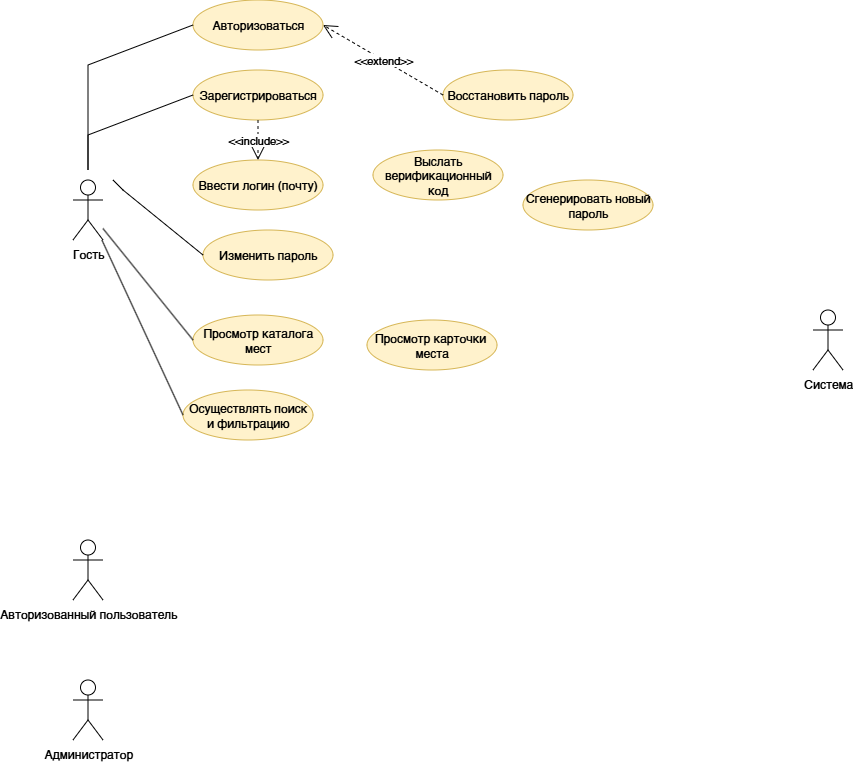

The diagram above was exported from draw.io. Its source (the exported page's mxGraphModel, read from the mxfile embedded in the PNG):
<mxGraphModel dx="867" dy="488" grid="1" gridSize="10" guides="1" tooltips="1" connect="1" arrows="1" fold="1" page="1" pageScale="1" pageWidth="827" pageHeight="1169" math="0" shadow="0">
  <root>
    <mxCell id="0" />
    <mxCell id="1" parent="0" />
    <mxCell id="waL9rB9eCdH8qaWUq6E0-2" parent="1" style="shape=umlActor;verticalLabelPosition=bottom;verticalAlign=top;html=1;" value="Гость" vertex="1">
      <mxGeometry height="60" width="30" x="120" y="180" as="geometry" />
    </mxCell>
    <mxCell id="waL9rB9eCdH8qaWUq6E0-5" parent="1" style="shape=umlActor;verticalLabelPosition=bottom;verticalAlign=top;html=1;" value="Авторизованный пользователь" vertex="1">
      <mxGeometry height="60" width="30" x="120" y="540" as="geometry" />
    </mxCell>
    <mxCell id="waL9rB9eCdH8qaWUq6E0-6" parent="1" style="shape=umlActor;verticalLabelPosition=bottom;verticalAlign=top;html=1;" value="Администратор" vertex="1">
      <mxGeometry height="60" width="30" x="120" y="680" as="geometry" />
    </mxCell>
    <mxCell id="waL9rB9eCdH8qaWUq6E0-8" parent="1" style="ellipse;whiteSpace=wrap;html=1;fillColor=#fff2cc;strokeColor=#d6b656;" value="Просмотр каталога мест" vertex="1">
      <mxGeometry height="50" width="130" x="240" y="315" as="geometry" />
    </mxCell>
    <mxCell id="waL9rB9eCdH8qaWUq6E0-9" parent="1" style="ellipse;whiteSpace=wrap;html=1;fillColor=#fff2cc;strokeColor=#d6b656;" value="Осуществлять поиск и фильтрацию" vertex="1">
      <mxGeometry height="50" width="130" x="230" y="390" as="geometry" />
    </mxCell>
    <mxCell id="waL9rB9eCdH8qaWUq6E0-10" parent="1" style="ellipse;whiteSpace=wrap;html=1;fillColor=#fff2cc;strokeColor=#d6b656;" value="Просмотр карточки&amp;nbsp; места" vertex="1">
      <mxGeometry height="50" width="130" x="414" y="320" as="geometry" />
    </mxCell>
    <mxCell id="waL9rB9eCdH8qaWUq6E0-11" parent="1" style="ellipse;whiteSpace=wrap;html=1;fillColor=#fff2cc;strokeColor=#d6b656;" value="Зарегистрироваться" vertex="1">
      <mxGeometry height="50" width="130" x="240" y="70" as="geometry" />
    </mxCell>
    <mxCell id="waL9rB9eCdH8qaWUq6E0-12" parent="1" style="ellipse;whiteSpace=wrap;html=1;fillColor=#fff2cc;strokeColor=#d6b656;" value="Авторизоваться" vertex="1">
      <mxGeometry height="50" width="130" x="240" as="geometry" />
    </mxCell>
    <mxCell id="waL9rB9eCdH8qaWUq6E0-13" parent="1" style="ellipse;whiteSpace=wrap;html=1;fillColor=#fff2cc;strokeColor=#d6b656;" value="Восстановить пароль" vertex="1">
      <mxGeometry height="50" width="130" x="490" y="70" as="geometry" />
    </mxCell>
    <mxCell id="waL9rB9eCdH8qaWUq6E0-14" parent="1" style="ellipse;whiteSpace=wrap;html=1;fillColor=#fff2cc;strokeColor=#d6b656;" value="Сгенерировать новый пароль" vertex="1">
      <mxGeometry height="50" width="130" x="570" y="180" as="geometry" />
    </mxCell>
    <mxCell id="waL9rB9eCdH8qaWUq6E0-15" parent="1" style="ellipse;whiteSpace=wrap;html=1;fillColor=#fff2cc;strokeColor=#d6b656;" value="Изменить пароль" vertex="1">
      <mxGeometry height="50" width="130" x="250" y="230" as="geometry" />
    </mxCell>
    <mxCell id="waL9rB9eCdH8qaWUq6E0-16" parent="1" style="shape=umlActor;verticalLabelPosition=bottom;verticalAlign=top;html=1;" value="Система" vertex="1">
      <mxGeometry height="60" width="30" x="860" y="310" as="geometry" />
    </mxCell>
    <mxCell id="waL9rB9eCdH8qaWUq6E0-18" edge="1" parent="1" style="endArrow=none;html=1;rounded=0;entryX=0;entryY=0.5;entryDx=0;entryDy=0;" target="waL9rB9eCdH8qaWUq6E0-12" value="">
      <mxGeometry height="50" relative="1" width="50" as="geometry">
        <Array as="points">
          <mxPoint x="135" y="65" />
        </Array>
        <mxPoint x="135" y="170" as="sourcePoint" />
        <mxPoint x="740" y="280" as="targetPoint" />
      </mxGeometry>
    </mxCell>
    <mxCell id="waL9rB9eCdH8qaWUq6E0-19" edge="1" parent="1" style="endArrow=none;html=1;rounded=0;entryX=0;entryY=0.5;entryDx=0;entryDy=0;" target="waL9rB9eCdH8qaWUq6E0-11" value="">
      <mxGeometry height="50" relative="1" width="50" as="geometry">
        <Array as="points">
          <mxPoint x="135" y="135" />
        </Array>
        <mxPoint x="135" y="170" as="sourcePoint" />
        <mxPoint x="740" y="280" as="targetPoint" />
      </mxGeometry>
    </mxCell>
    <mxCell id="waL9rB9eCdH8qaWUq6E0-20" edge="1" parent="1" source="waL9rB9eCdH8qaWUq6E0-2" style="endArrow=none;html=1;rounded=0;entryX=0;entryY=0.5;entryDx=0;entryDy=0;" target="waL9rB9eCdH8qaWUq6E0-9" value="">
      <mxGeometry height="50" relative="1" width="50" as="geometry">
        <mxPoint x="440" y="270" as="sourcePoint" />
        <mxPoint x="490" y="220" as="targetPoint" />
      </mxGeometry>
    </mxCell>
    <mxCell id="waL9rB9eCdH8qaWUq6E0-21" edge="1" parent="1" style="endArrow=none;html=1;rounded=0;entryX=0;entryY=0.5;entryDx=0;entryDy=0;" target="waL9rB9eCdH8qaWUq6E0-15" value="">
      <mxGeometry height="50" relative="1" width="50" as="geometry">
        <Array as="points">
          <mxPoint x="170" y="190" />
        </Array>
        <mxPoint x="160" y="180" as="sourcePoint" />
        <mxPoint x="490" y="220" as="targetPoint" />
      </mxGeometry>
    </mxCell>
    <mxCell id="waL9rB9eCdH8qaWUq6E0-22" edge="1" parent="1" source="waL9rB9eCdH8qaWUq6E0-2" style="endArrow=none;html=1;rounded=0;entryX=0;entryY=0.5;entryDx=0;entryDy=0;" target="waL9rB9eCdH8qaWUq6E0-8" value="">
      <mxGeometry height="50" relative="1" width="50" as="geometry">
        <mxPoint x="440" y="230" as="sourcePoint" />
        <mxPoint x="490" y="180" as="targetPoint" />
      </mxGeometry>
    </mxCell>
    <mxCell id="waL9rB9eCdH8qaWUq6E0-23" edge="1" parent="1" source="waL9rB9eCdH8qaWUq6E0-13" style="endArrow=open;endSize=12;dashed=1;html=1;rounded=0;exitX=0;exitY=0.5;exitDx=0;exitDy=0;entryX=1;entryY=0.5;entryDx=0;entryDy=0;" target="waL9rB9eCdH8qaWUq6E0-12" value="&amp;lt;&amp;lt;extend&amp;gt;&amp;gt;">
      <mxGeometry relative="1" width="160" as="geometry">
        <mxPoint x="380" y="250" as="sourcePoint" />
        <mxPoint x="540" y="250" as="targetPoint" />
      </mxGeometry>
    </mxCell>
    <mxCell id="waL9rB9eCdH8qaWUq6E0-24" parent="1" style="ellipse;whiteSpace=wrap;html=1;fillColor=#fff2cc;strokeColor=#d6b656;" value="Ввести логин (почту)" vertex="1">
      <mxGeometry height="50" width="130" x="240" y="160" as="geometry" />
    </mxCell>
    <mxCell id="waL9rB9eCdH8qaWUq6E0-26" parent="1" style="ellipse;whiteSpace=wrap;html=1;fillColor=#fff2cc;strokeColor=#d6b656;" value="Выслать верификационный код" vertex="1">
      <mxGeometry height="50" width="130" x="420" y="150" as="geometry" />
    </mxCell>
    <mxCell id="waL9rB9eCdH8qaWUq6E0-27" edge="1" parent="1" source="waL9rB9eCdH8qaWUq6E0-11" style="endArrow=open;endSize=12;dashed=1;html=1;rounded=0;exitX=0.5;exitY=1;exitDx=0;exitDy=0;entryX=0.5;entryY=0;entryDx=0;entryDy=0;" target="waL9rB9eCdH8qaWUq6E0-24" value="&amp;lt;&amp;lt;include&amp;gt;&amp;gt;">
      <mxGeometry relative="1" width="160" as="geometry">
        <mxPoint x="540" y="140" as="sourcePoint" />
        <mxPoint x="420" y="70" as="targetPoint" />
      </mxGeometry>
    </mxCell>
  </root>
</mxGraphModel>